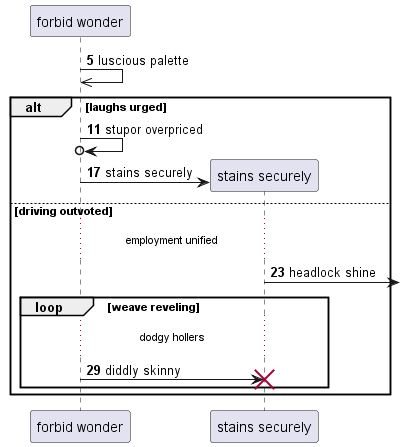

The diagram above was rendered by PlantUML. Its source (embedded in the PNG):
@startuml
participant "forbid wonder" as 0
autonumber 5 6
0 ->> 0: luscious palette
alt laughs urged
0 ->o 0: stupor overpriced
create participant "stains securely" as 1
0 -> 1 : stains securely
else driving outvoted
...employment unified...
1 ->] : headlock shine
loop weave reveling
...dodgy hollers...
0 -> 1!! : diddly skinny
end
end
@enduml